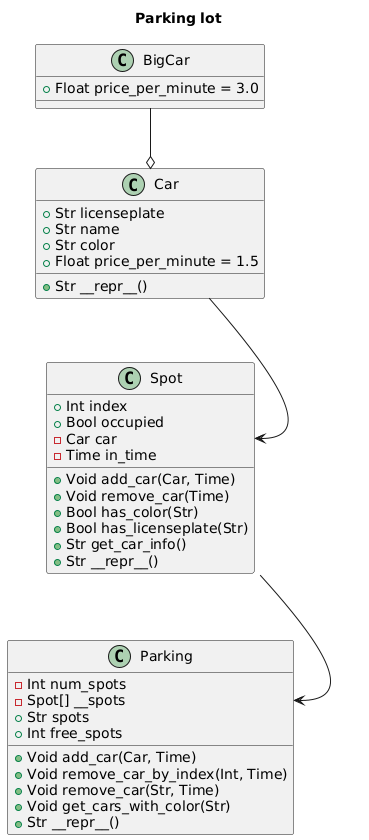

The diagram above was rendered by PlantUML. Its source (embedded in the PNG):
@startuml

title Parking lot

class Car {
  + Str licenseplate
  + Str name
  + Str color
  + Float price_per_minute = 1.5
  + Str __repr__()
}

class BigCar {
  + Float price_per_minute = 3.0
}

class Spot {
  + Int index
  + Bool occupied
  - Car car
  - Time in_time
  + Void add_car(Car, Time)
  + Void remove_car(Time)
  + Bool has_color(Str)
  + Bool has_licenseplate(Str)
  + Str get_car_info()
  + Str __repr__()
}

class Parking {
  - Int num_spots
  - Spot[] __spots
  + Str spots
  + Int free_spots
  + Void add_car(Car, Time)
  + Void remove_car_by_index(Int, Time)
  + Void remove_car(Str, Time)
  + Void get_cars_with_color(Str)
  + Str __repr__()
}

BigCar --o Car
Car --> Spot::car
Spot --> Parking::__spots

@enduml